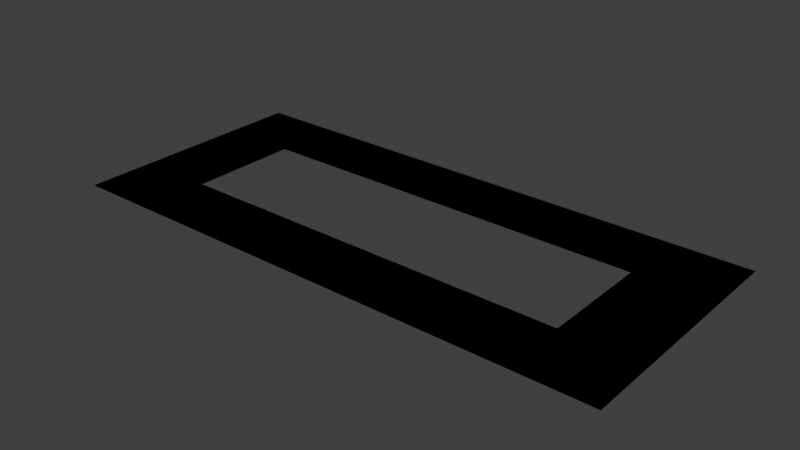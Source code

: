 # Source: FloorB.blend  (saved by Blender 2.78.0; exported with 4.5.12 LTS)
import bpy
from mathutils import Matrix  # noqa: F401  (used for matrix-valued properties, if any)

bpy.ops.wm.read_factory_settings(use_empty=True)
scene = bpy.context.scene
scene.name = 'Scene'

# ---- collections
col_collection_1 = bpy.data.collections.new('Collection 1'); scene.collection.children.link(col_collection_1)

# ---- images (referenced by path relative to the original .blend; pixels are not part of the script)
import os
ASSET_DIR = os.environ.get("B2B_ASSET_DIR", "")  # directory of the original .blend (textures are referenced by path, not embedded)
HERE = os.path.dirname(os.path.abspath(__file__))  # packed textures are extracted next to this script under _unpacked/

def load_image(name, relpath, width, height, colorspace="sRGB"):
    """Load a texture the original file referenced (path relative to the .blend, or extracted next to this script)."""
    p = next((c for c in (os.path.join(HERE, relpath), os.path.join(ASSET_DIR, relpath)) if relpath and os.path.exists(c)), "")
    if p:
        img = bpy.data.images.load(p, check_existing=True)
        img.name = name
    else:  # same state as the original file: an image datablock whose file is absent (Cycles renders it pink)
        img = bpy.data.images.new(name, width, height)
        img.source = "FILE"
        img.filepath = "//" + (relpath or name)
    img.colorspace_settings.name = colorspace
    return img
img_spec_floor = load_image('spec/Floor', 'Floor.png', 1024, 1024, 'sRGB')
img_diff_floor = load_image('diff/Floor', 'Floor.png', 1024, 1024, 'sRGB')

# ---- materials (node trees are filled in below, after node groups)
mat_0_floor = bpy.data.materials.new('0_Floor')
mat_0_floor.alpha_threshold = 0.0
mat_0_floor.roughness = 0.5

# ---- material node trees
mat_0_floor.use_nodes = True; mat_0_floor.node_tree.nodes.clear()
_N = mat_0_floor.node_tree.nodes; _L = mat_0_floor.node_tree.links
n0 = _N.new('ShaderNodeTexImage'); n0.name = 'Image Texture.001'; n0.location = (124, 281)
n0.width = 140
n0.image = img_spec_floor
n1 = _N.new('ShaderNodeTexImage'); n1.name = 'Image Texture'; n1.location = (-95, 283)
n1.width = 140
n1.image = img_diff_floor

# ---- world
world_world = bpy.data.worlds.new('World'); scene.world = world_world
world_world.color = (0.05088, 0.05088, 0.05088)
world_world.use_sun_shadow = False
world_world.sun_shadow_jitter_overblur = 0.0
world_world.cycles.sampling_method = 'NONE'
world_world.cycles.sample_map_resolution = 256

# ---- meshes
me_floorb = bpy.data.meshes.new('FloorB')
me_floorb.from_pydata([(16.35, 0.0, 0.0), (16.35, 7.25, 0.0), (11.77, 3.255, 0.0), (-16.35, -7.25, 0.0), (16.35, -7.25, 0.0), (11.77, -3.255, 0.0), (-16.35, 0.0, 0.0), (-11.77, -3.255, 0.0), (-16.35, 7.25, 0.0), (-11.77, 3.255, 0.0), (-11.77, 0.0, 0.0), (11.77, 0.0, 0.0)], [], [(11, 5, 4, 0), (11, 0, 1, 2), (8, 6, 10, 9), (7, 3, 4, 5), (1, 8, 9, 2), (10, 6, 3, 7)])
me_floorb.polygons.foreach_set('use_smooth', [True] * 6)
_uv = me_floorb.uv_layers.new(name='UVMap')
_uv.uv.foreach_set('vector', [-0.4128, 2.585, -0.4128, 1.542, -1.89, 0.2432, -1.89, 2.585, 7.602, 2.585, 9.08, 2.585, 9.08, 0.2432, 7.602, 1.542, -1.428, 0.2432, -1.428, 2.585, 0.0499, 2.585, 0.0499, 1.542, 7.14, 1.542, 8.618, 0.2432, -1.89, 0.2432, -0.4128, 1.542, 9.08, 0.2432, -1.428, 0.2432, 0.0499, 1.542, 7.602, 1.542, 7.14, 2.585, 8.618, 2.585, 8.618, 0.2432, 7.14, 1.542])
me_floorb.materials.append(mat_0_floor)
me_floorb.use_remesh_preserve_volume = False
me_floorb.use_remesh_preserve_attributes = False
me_floorb.use_mirror_vertex_groups = False
me_floorb.update()

# ---- objects
ob_floorb = bpy.data.objects.new('FloorB', me_floorb)

# ---- transforms, parenting, visibility, modifiers, constraints
ob_floorb.location = (0.0, 0.0, 0.0)
ob_floorb.lineart.crease_threshold = 0.0
_m = ob_floorb.modifiers.new('Triangulate', 'TRIANGULATE')

# ---- collection membership
col_collection_1.objects.link(ob_floorb)

# ---- scene / render settings (as saved in the file)
scene.frame_start = 1; scene.frame_end = 250; scene.frame_set(1)
scene.render.engine = 'CYCLES'
scene.render.resolution_percentage = 50
scene.render.dither_intensity = 0.0
scene.cycles.use_denoising = False
scene.cycles.samples = 10
scene.cycles.sampling_pattern = 'TABULATED_SOBOL'
scene.cycles.light_sampling_threshold = 0.0
scene.cycles.use_adaptive_sampling = False
scene.cycles.use_light_tree = False
scene.cycles.blur_glossy = 0.0
scene.cycles.pixel_filter_type = 'GAUSSIAN'
scene.cycles.sample_clamp_indirect = 0.0
scene.view_settings.view_transform = 'Standard'
bpy.context.view_layer.update()

# ---- added for rendering (the .blend has no active camera and no usable light): camera, sun
cam_auto = bpy.data.cameras.new('AutoCamera')
cam_auto.lens = 50.0
cam_auto.sensor_width = 36.0
cam_auto.clip_end = 1000.0
ob_auto_camera = bpy.data.objects.new('AutoCamera', cam_auto)
scene.collection.objects.link(ob_auto_camera)
ob_auto_camera.location = (33.0959, -39.7151, 26.4767)
ob_auto_camera.rotation_euler = (1.09748, -7.21219e-08, 0.694738)
scene.camera = ob_auto_camera
light_auto_sun = bpy.data.lights.new('AutoSun', 'SUN')
light_auto_sun.energy = 3.0
light_auto_sun.angle = 0.0523599
ob_auto_sun = bpy.data.objects.new('AutoSun', light_auto_sun)
scene.collection.objects.link(ob_auto_sun)
ob_auto_sun.rotation_euler = (0.872665, 0.174533, 0.523599)
bpy.context.view_layer.update()
